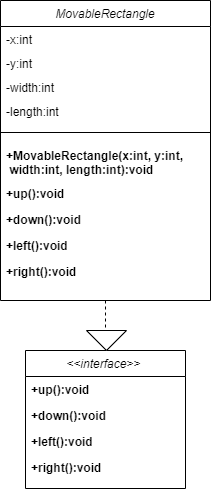

The diagram above was exported from draw.io. Its source (the exported page's mxGraphModel, read from the mxfile embedded in the PNG):
<mxGraphModel dx="873" dy="548" grid="1" gridSize="10" guides="1" tooltips="1" connect="1" arrows="1" fold="1" page="1" pageScale="1" pageWidth="827" pageHeight="1169" math="0" shadow="0">
  <root>
    <mxCell id="WIyWlLk6GJQsqaUBKTNV-0" />
    <mxCell id="WIyWlLk6GJQsqaUBKTNV-1" parent="WIyWlLk6GJQsqaUBKTNV-0" />
    <mxCell id="zkfFHV4jXpPFQw0GAbJ--0" value="MovableRectangle" style="swimlane;fontStyle=2;align=center;verticalAlign=top;childLayout=stackLayout;horizontal=1;startSize=26;horizontalStack=0;resizeParent=1;resizeLast=0;collapsible=1;marginBottom=0;rounded=0;shadow=0;strokeWidth=1;" parent="WIyWlLk6GJQsqaUBKTNV-1" vertex="1">
      <mxGeometry x="204" y="30" width="210" height="300" as="geometry">
        <mxRectangle x="230" y="140" width="160" height="26" as="alternateBounds" />
      </mxGeometry>
    </mxCell>
    <mxCell id="zkfFHV4jXpPFQw0GAbJ--3" value="-x:int&#10;" style="text;align=left;verticalAlign=top;spacingLeft=4;spacingRight=4;overflow=hidden;rotatable=0;points=[[0,0.5],[1,0.5]];portConstraint=eastwest;rounded=0;shadow=0;html=0;fontStyle=0" parent="zkfFHV4jXpPFQw0GAbJ--0" vertex="1">
      <mxGeometry y="26" width="210" height="24" as="geometry" />
    </mxCell>
    <mxCell id="7CgUDjV0Ve8gxCrQl2Mc-3" value="-y:int&#10;" style="text;align=left;verticalAlign=top;spacingLeft=4;spacingRight=4;overflow=hidden;rotatable=0;points=[[0,0.5],[1,0.5]];portConstraint=eastwest;rounded=0;shadow=0;html=0;fontStyle=0" parent="zkfFHV4jXpPFQw0GAbJ--0" vertex="1">
      <mxGeometry y="50" width="210" height="24" as="geometry" />
    </mxCell>
    <mxCell id="7CgUDjV0Ve8gxCrQl2Mc-4" value="-width:int&#10;" style="text;align=left;verticalAlign=top;spacingLeft=4;spacingRight=4;overflow=hidden;rotatable=0;points=[[0,0.5],[1,0.5]];portConstraint=eastwest;rounded=0;shadow=0;html=0;fontStyle=0" parent="zkfFHV4jXpPFQw0GAbJ--0" vertex="1">
      <mxGeometry y="74" width="210" height="24" as="geometry" />
    </mxCell>
    <mxCell id="7CgUDjV0Ve8gxCrQl2Mc-5" value="-length:int&#10;" style="text;align=left;verticalAlign=top;spacingLeft=4;spacingRight=4;overflow=hidden;rotatable=0;points=[[0,0.5],[1,0.5]];portConstraint=eastwest;rounded=0;shadow=0;html=0;fontStyle=0" parent="zkfFHV4jXpPFQw0GAbJ--0" vertex="1">
      <mxGeometry y="98" width="210" height="24" as="geometry" />
    </mxCell>
    <mxCell id="zkfFHV4jXpPFQw0GAbJ--4" value="" style="line;html=1;strokeWidth=1;align=left;verticalAlign=middle;spacingTop=-1;spacingLeft=3;spacingRight=3;rotatable=0;labelPosition=right;points=[];portConstraint=eastwest;" parent="zkfFHV4jXpPFQw0GAbJ--0" vertex="1">
      <mxGeometry y="122" width="210" height="20" as="geometry" />
    </mxCell>
    <mxCell id="7CgUDjV0Ve8gxCrQl2Mc-12" value="+MovableRectangle(x:int, y:int,&#10; width:int, length:int):void" style="text;align=left;verticalAlign=top;spacingLeft=4;spacingRight=4;overflow=hidden;rotatable=0;points=[[0,0.5],[1,0.5]];portConstraint=eastwest;fontStyle=1" parent="zkfFHV4jXpPFQw0GAbJ--0" vertex="1">
      <mxGeometry y="142" width="210" height="38" as="geometry" />
    </mxCell>
    <mxCell id="7CgUDjV0Ve8gxCrQl2Mc-7" value="+up():void" style="text;align=left;verticalAlign=top;spacingLeft=4;spacingRight=4;overflow=hidden;rotatable=0;points=[[0,0.5],[1,0.5]];portConstraint=eastwest;fontStyle=1" parent="zkfFHV4jXpPFQw0GAbJ--0" vertex="1">
      <mxGeometry y="180" width="210" height="26" as="geometry" />
    </mxCell>
    <mxCell id="7CgUDjV0Ve8gxCrQl2Mc-8" value="+down():void" style="text;align=left;verticalAlign=top;spacingLeft=4;spacingRight=4;overflow=hidden;rotatable=0;points=[[0,0.5],[1,0.5]];portConstraint=eastwest;rounded=0;shadow=0;html=0;fontStyle=1" parent="zkfFHV4jXpPFQw0GAbJ--0" vertex="1">
      <mxGeometry y="206" width="210" height="26" as="geometry" />
    </mxCell>
    <mxCell id="7CgUDjV0Ve8gxCrQl2Mc-9" value="+left():void" style="text;align=left;verticalAlign=top;spacingLeft=4;spacingRight=4;overflow=hidden;rotatable=0;points=[[0,0.5],[1,0.5]];portConstraint=eastwest;rounded=0;shadow=0;html=0;fontStyle=1" parent="zkfFHV4jXpPFQw0GAbJ--0" vertex="1">
      <mxGeometry y="232" width="210" height="26" as="geometry" />
    </mxCell>
    <mxCell id="7CgUDjV0Ve8gxCrQl2Mc-10" value="+right():void" style="text;align=left;verticalAlign=top;spacingLeft=4;spacingRight=4;overflow=hidden;rotatable=0;points=[[0,0.5],[1,0.5]];portConstraint=eastwest;rounded=0;shadow=0;html=0;fontStyle=1" parent="zkfFHV4jXpPFQw0GAbJ--0" vertex="1">
      <mxGeometry y="258" width="210" height="24" as="geometry" />
    </mxCell>
    <mxCell id="zkfFHV4jXpPFQw0GAbJ--17" value="&lt;&lt;interface&gt;&gt; " style="swimlane;fontStyle=2;align=center;verticalAlign=top;childLayout=stackLayout;horizontal=1;startSize=26;horizontalStack=0;resizeParent=1;resizeLast=0;collapsible=1;marginBottom=0;rounded=0;shadow=0;strokeWidth=1;" parent="WIyWlLk6GJQsqaUBKTNV-1" vertex="1">
      <mxGeometry x="229" y="380" width="160" height="138" as="geometry">
        <mxRectangle x="550" y="140" width="160" height="26" as="alternateBounds" />
      </mxGeometry>
    </mxCell>
    <mxCell id="zkfFHV4jXpPFQw0GAbJ--18" value="+up():void" style="text;align=left;verticalAlign=top;spacingLeft=4;spacingRight=4;overflow=hidden;rotatable=0;points=[[0,0.5],[1,0.5]];portConstraint=eastwest;fontStyle=1" parent="zkfFHV4jXpPFQw0GAbJ--17" vertex="1">
      <mxGeometry y="26" width="160" height="26" as="geometry" />
    </mxCell>
    <mxCell id="zkfFHV4jXpPFQw0GAbJ--19" value="+down():void" style="text;align=left;verticalAlign=top;spacingLeft=4;spacingRight=4;overflow=hidden;rotatable=0;points=[[0,0.5],[1,0.5]];portConstraint=eastwest;rounded=0;shadow=0;html=0;fontStyle=1" parent="zkfFHV4jXpPFQw0GAbJ--17" vertex="1">
      <mxGeometry y="52" width="160" height="26" as="geometry" />
    </mxCell>
    <mxCell id="zkfFHV4jXpPFQw0GAbJ--20" value="+left():void" style="text;align=left;verticalAlign=top;spacingLeft=4;spacingRight=4;overflow=hidden;rotatable=0;points=[[0,0.5],[1,0.5]];portConstraint=eastwest;rounded=0;shadow=0;html=0;fontStyle=1" parent="zkfFHV4jXpPFQw0GAbJ--17" vertex="1">
      <mxGeometry y="78" width="160" height="26" as="geometry" />
    </mxCell>
    <mxCell id="zkfFHV4jXpPFQw0GAbJ--21" value="+right():void" style="text;align=left;verticalAlign=top;spacingLeft=4;spacingRight=4;overflow=hidden;rotatable=0;points=[[0,0.5],[1,0.5]];portConstraint=eastwest;rounded=0;shadow=0;html=0;fontStyle=1" parent="zkfFHV4jXpPFQw0GAbJ--17" vertex="1">
      <mxGeometry y="104" width="160" height="26" as="geometry" />
    </mxCell>
    <mxCell id="7CgUDjV0Ve8gxCrQl2Mc-17" value="" style="endArrow=none;dashed=1;html=1;rounded=0;entryX=0.5;entryY=0;entryDx=0;entryDy=0;exitX=0.5;exitY=1;exitDx=0;exitDy=0;" parent="WIyWlLk6GJQsqaUBKTNV-1" source="zkfFHV4jXpPFQw0GAbJ--0" target="zkfFHV4jXpPFQw0GAbJ--17" edge="1">
      <mxGeometry width="50" height="50" relative="1" as="geometry">
        <mxPoint x="390" y="320" as="sourcePoint" />
        <mxPoint x="440" y="270" as="targetPoint" />
        <Array as="points" />
      </mxGeometry>
    </mxCell>
    <mxCell id="ow7tgmAh4fl9LMtL6Ep8-1" value="" style="triangle;whiteSpace=wrap;html=1;direction=south;" vertex="1" parent="WIyWlLk6GJQsqaUBKTNV-1">
      <mxGeometry x="290" y="360" width="40" height="20" as="geometry" />
    </mxCell>
  </root>
</mxGraphModel>